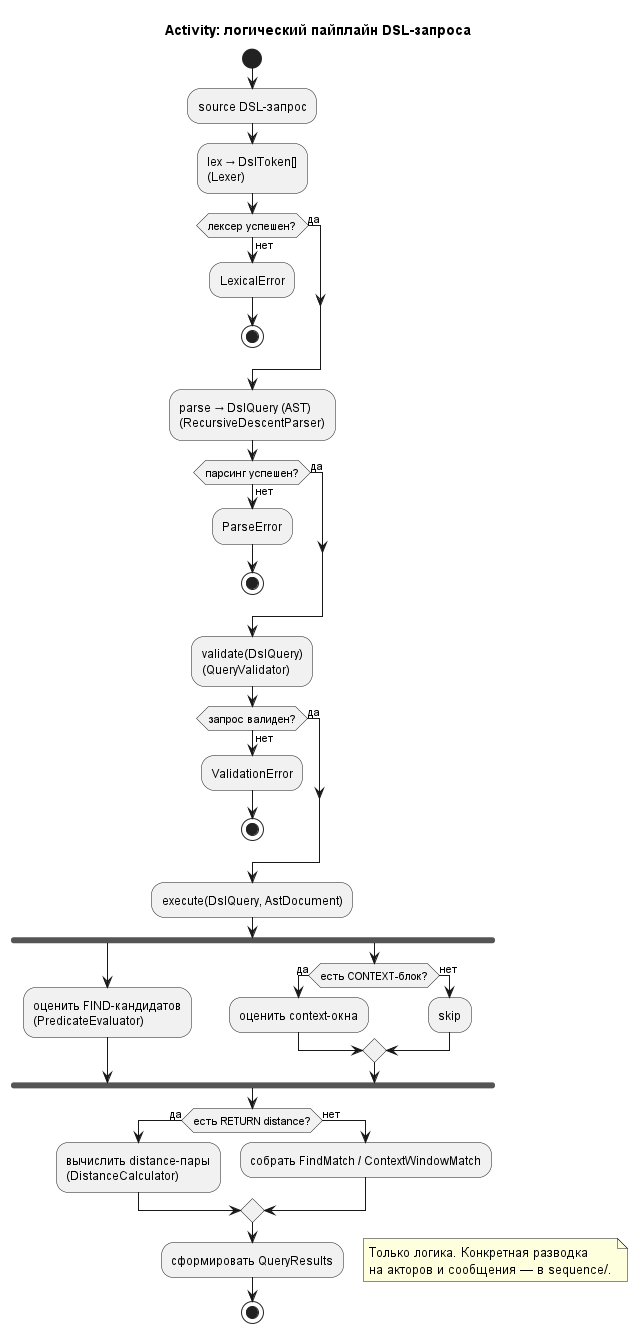

The diagram above was rendered by PlantUML. Its source (embedded in the PNG):
@startuml
title Activity: логический пайплайн DSL-запроса

skinparam shadowing false

start

:source DSL-запрос;
:lex → DslToken[]\n(Lexer);

if (лексер успешен?) then (да)
else (нет)
  :LexicalError;
  stop
endif

:parse → DslQuery (AST)\n(RecursiveDescentParser);

if (парсинг успешен?) then (да)
else (нет)
  :ParseError;
  stop
endif

:validate(DslQuery)\n(QueryValidator);

if (запрос валиден?) then (да)
else (нет)
  :ValidationError;
  stop
endif

:execute(DslQuery, AstDocument);

fork
  :оценить FIND-кандидатов\n(PredicateEvaluator);
fork again
  if (есть CONTEXT-блок?) then (да)
    :оценить context-окна;
  else (нет)
    :skip;
  endif
end fork

if (есть RETURN distance?) then (да)
  :вычислить distance-пары\n(DistanceCalculator);
else (нет)
  :собрать FindMatch / ContextWindowMatch;
endif

:сформировать QueryResults;

floating note right
  Только логика. Конкретная разводка
  на акторов и сообщения — в sequence/.
end note

stop

@enduml